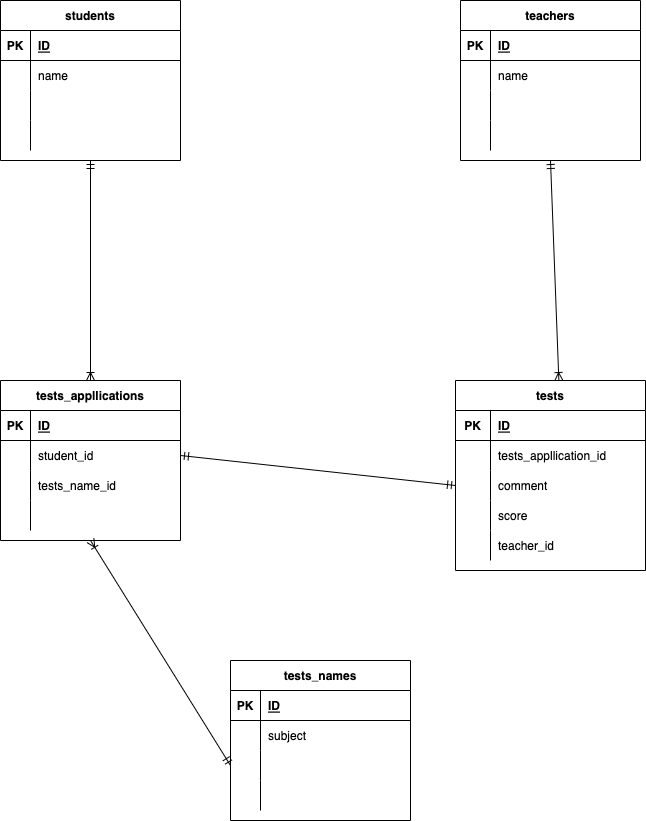

The diagram above was exported from draw.io. Its source (the exported page's mxGraphModel, read from the mxfile embedded in the PNG):
<mxGraphModel dx="723" dy="627" grid="1" gridSize="10" guides="1" tooltips="1" connect="1" arrows="1" fold="1" page="1" pageScale="1" pageWidth="827" pageHeight="1169" math="0" shadow="0">
  <root>
    <mxCell id="0" />
    <mxCell id="1" parent="0" />
    <mxCell id="2" value="students" style="shape=table;startSize=30;container=1;collapsible=1;childLayout=tableLayout;fixedRows=1;rowLines=0;fontStyle=1;align=center;resizeLast=1;" vertex="1" parent="1">
      <mxGeometry x="40" y="340" width="180" height="160" as="geometry" />
    </mxCell>
    <mxCell id="3" value="" style="shape=partialRectangle;collapsible=0;dropTarget=0;pointerEvents=0;fillColor=none;top=0;left=0;bottom=1;right=0;points=[[0,0.5],[1,0.5]];portConstraint=eastwest;" vertex="1" parent="2">
      <mxGeometry y="30" width="180" height="30" as="geometry" />
    </mxCell>
    <mxCell id="4" value="PK" style="shape=partialRectangle;connectable=0;fillColor=none;top=0;left=0;bottom=0;right=0;fontStyle=1;overflow=hidden;" vertex="1" parent="3">
      <mxGeometry width="30" height="30" as="geometry">
        <mxRectangle width="30" height="30" as="alternateBounds" />
      </mxGeometry>
    </mxCell>
    <mxCell id="5" value="ID" style="shape=partialRectangle;connectable=0;fillColor=none;top=0;left=0;bottom=0;right=0;align=left;spacingLeft=6;fontStyle=5;overflow=hidden;" vertex="1" parent="3">
      <mxGeometry x="30" width="150" height="30" as="geometry">
        <mxRectangle width="150" height="30" as="alternateBounds" />
      </mxGeometry>
    </mxCell>
    <mxCell id="6" value="" style="shape=partialRectangle;collapsible=0;dropTarget=0;pointerEvents=0;fillColor=none;top=0;left=0;bottom=0;right=0;points=[[0,0.5],[1,0.5]];portConstraint=eastwest;" vertex="1" parent="2">
      <mxGeometry y="60" width="180" height="30" as="geometry" />
    </mxCell>
    <mxCell id="7" value="" style="shape=partialRectangle;connectable=0;fillColor=none;top=0;left=0;bottom=0;right=0;editable=1;overflow=hidden;" vertex="1" parent="6">
      <mxGeometry width="30" height="30" as="geometry">
        <mxRectangle width="30" height="30" as="alternateBounds" />
      </mxGeometry>
    </mxCell>
    <mxCell id="8" value="name" style="shape=partialRectangle;connectable=0;fillColor=none;top=0;left=0;bottom=0;right=0;align=left;spacingLeft=6;overflow=hidden;" vertex="1" parent="6">
      <mxGeometry x="30" width="150" height="30" as="geometry">
        <mxRectangle width="150" height="30" as="alternateBounds" />
      </mxGeometry>
    </mxCell>
    <mxCell id="9" value="" style="shape=partialRectangle;collapsible=0;dropTarget=0;pointerEvents=0;fillColor=none;top=0;left=0;bottom=0;right=0;points=[[0,0.5],[1,0.5]];portConstraint=eastwest;" vertex="1" parent="2">
      <mxGeometry y="90" width="180" height="30" as="geometry" />
    </mxCell>
    <mxCell id="10" value="" style="shape=partialRectangle;connectable=0;fillColor=none;top=0;left=0;bottom=0;right=0;editable=1;overflow=hidden;" vertex="1" parent="9">
      <mxGeometry width="30" height="30" as="geometry">
        <mxRectangle width="30" height="30" as="alternateBounds" />
      </mxGeometry>
    </mxCell>
    <mxCell id="11" value="" style="shape=partialRectangle;connectable=0;fillColor=none;top=0;left=0;bottom=0;right=0;align=left;spacingLeft=6;overflow=hidden;" vertex="1" parent="9">
      <mxGeometry x="30" width="150" height="30" as="geometry">
        <mxRectangle width="150" height="30" as="alternateBounds" />
      </mxGeometry>
    </mxCell>
    <mxCell id="12" value="" style="shape=partialRectangle;collapsible=0;dropTarget=0;pointerEvents=0;fillColor=none;top=0;left=0;bottom=0;right=0;points=[[0,0.5],[1,0.5]];portConstraint=eastwest;" vertex="1" parent="2">
      <mxGeometry y="120" width="180" height="30" as="geometry" />
    </mxCell>
    <mxCell id="13" value="" style="shape=partialRectangle;connectable=0;fillColor=none;top=0;left=0;bottom=0;right=0;editable=1;overflow=hidden;" vertex="1" parent="12">
      <mxGeometry width="30" height="30" as="geometry">
        <mxRectangle width="30" height="30" as="alternateBounds" />
      </mxGeometry>
    </mxCell>
    <mxCell id="14" value="" style="shape=partialRectangle;connectable=0;fillColor=none;top=0;left=0;bottom=0;right=0;align=left;spacingLeft=6;overflow=hidden;" vertex="1" parent="12">
      <mxGeometry x="30" width="150" height="30" as="geometry">
        <mxRectangle width="150" height="30" as="alternateBounds" />
      </mxGeometry>
    </mxCell>
    <mxCell id="28" value="teachers" style="shape=table;startSize=30;container=1;collapsible=1;childLayout=tableLayout;fixedRows=1;rowLines=0;fontStyle=1;align=center;resizeLast=1;" vertex="1" parent="1">
      <mxGeometry x="500" y="340" width="180" height="160" as="geometry" />
    </mxCell>
    <mxCell id="29" value="" style="shape=partialRectangle;collapsible=0;dropTarget=0;pointerEvents=0;fillColor=none;top=0;left=0;bottom=1;right=0;points=[[0,0.5],[1,0.5]];portConstraint=eastwest;" vertex="1" parent="28">
      <mxGeometry y="30" width="180" height="30" as="geometry" />
    </mxCell>
    <mxCell id="30" value="PK" style="shape=partialRectangle;connectable=0;fillColor=none;top=0;left=0;bottom=0;right=0;fontStyle=1;overflow=hidden;" vertex="1" parent="29">
      <mxGeometry width="30" height="30" as="geometry">
        <mxRectangle width="30" height="30" as="alternateBounds" />
      </mxGeometry>
    </mxCell>
    <mxCell id="31" value="ID" style="shape=partialRectangle;connectable=0;fillColor=none;top=0;left=0;bottom=0;right=0;align=left;spacingLeft=6;fontStyle=5;overflow=hidden;" vertex="1" parent="29">
      <mxGeometry x="30" width="150" height="30" as="geometry">
        <mxRectangle width="150" height="30" as="alternateBounds" />
      </mxGeometry>
    </mxCell>
    <mxCell id="32" value="" style="shape=partialRectangle;collapsible=0;dropTarget=0;pointerEvents=0;fillColor=none;top=0;left=0;bottom=0;right=0;points=[[0,0.5],[1,0.5]];portConstraint=eastwest;" vertex="1" parent="28">
      <mxGeometry y="60" width="180" height="30" as="geometry" />
    </mxCell>
    <mxCell id="33" value="" style="shape=partialRectangle;connectable=0;fillColor=none;top=0;left=0;bottom=0;right=0;editable=1;overflow=hidden;" vertex="1" parent="32">
      <mxGeometry width="30" height="30" as="geometry">
        <mxRectangle width="30" height="30" as="alternateBounds" />
      </mxGeometry>
    </mxCell>
    <mxCell id="34" value="name" style="shape=partialRectangle;connectable=0;fillColor=none;top=0;left=0;bottom=0;right=0;align=left;spacingLeft=6;overflow=hidden;" vertex="1" parent="32">
      <mxGeometry x="30" width="150" height="30" as="geometry">
        <mxRectangle width="150" height="30" as="alternateBounds" />
      </mxGeometry>
    </mxCell>
    <mxCell id="35" value="" style="shape=partialRectangle;collapsible=0;dropTarget=0;pointerEvents=0;fillColor=none;top=0;left=0;bottom=0;right=0;points=[[0,0.5],[1,0.5]];portConstraint=eastwest;" vertex="1" parent="28">
      <mxGeometry y="90" width="180" height="30" as="geometry" />
    </mxCell>
    <mxCell id="36" value="" style="shape=partialRectangle;connectable=0;fillColor=none;top=0;left=0;bottom=0;right=0;editable=1;overflow=hidden;" vertex="1" parent="35">
      <mxGeometry width="30" height="30" as="geometry">
        <mxRectangle width="30" height="30" as="alternateBounds" />
      </mxGeometry>
    </mxCell>
    <mxCell id="37" value="" style="shape=partialRectangle;connectable=0;fillColor=none;top=0;left=0;bottom=0;right=0;align=left;spacingLeft=6;overflow=hidden;" vertex="1" parent="35">
      <mxGeometry x="30" width="150" height="30" as="geometry">
        <mxRectangle width="150" height="30" as="alternateBounds" />
      </mxGeometry>
    </mxCell>
    <mxCell id="38" value="" style="shape=partialRectangle;collapsible=0;dropTarget=0;pointerEvents=0;fillColor=none;top=0;left=0;bottom=0;right=0;points=[[0,0.5],[1,0.5]];portConstraint=eastwest;" vertex="1" parent="28">
      <mxGeometry y="120" width="180" height="30" as="geometry" />
    </mxCell>
    <mxCell id="39" value="" style="shape=partialRectangle;connectable=0;fillColor=none;top=0;left=0;bottom=0;right=0;editable=1;overflow=hidden;" vertex="1" parent="38">
      <mxGeometry width="30" height="30" as="geometry">
        <mxRectangle width="30" height="30" as="alternateBounds" />
      </mxGeometry>
    </mxCell>
    <mxCell id="40" value="" style="shape=partialRectangle;connectable=0;fillColor=none;top=0;left=0;bottom=0;right=0;align=left;spacingLeft=6;overflow=hidden;" vertex="1" parent="38">
      <mxGeometry x="30" width="150" height="30" as="geometry">
        <mxRectangle width="150" height="30" as="alternateBounds" />
      </mxGeometry>
    </mxCell>
    <mxCell id="41" value="tests" style="shape=table;startSize=30;container=1;collapsible=1;childLayout=tableLayout;fixedRows=1;rowLines=0;fontStyle=1;align=center;resizeLast=1;" vertex="1" parent="1">
      <mxGeometry x="495" y="720" width="190" height="190" as="geometry" />
    </mxCell>
    <mxCell id="42" value="" style="shape=partialRectangle;collapsible=0;dropTarget=0;pointerEvents=0;fillColor=none;top=0;left=0;bottom=1;right=0;points=[[0,0.5],[1,0.5]];portConstraint=eastwest;" vertex="1" parent="41">
      <mxGeometry y="30" width="190" height="30" as="geometry" />
    </mxCell>
    <mxCell id="43" value="PK" style="shape=partialRectangle;connectable=0;fillColor=none;top=0;left=0;bottom=0;right=0;fontStyle=1;overflow=hidden;" vertex="1" parent="42">
      <mxGeometry width="35" height="30" as="geometry">
        <mxRectangle width="35" height="30" as="alternateBounds" />
      </mxGeometry>
    </mxCell>
    <mxCell id="44" value="ID" style="shape=partialRectangle;connectable=0;fillColor=none;top=0;left=0;bottom=0;right=0;align=left;spacingLeft=6;fontStyle=5;overflow=hidden;" vertex="1" parent="42">
      <mxGeometry x="35" width="155" height="30" as="geometry">
        <mxRectangle width="155" height="30" as="alternateBounds" />
      </mxGeometry>
    </mxCell>
    <mxCell id="51" value="" style="shape=partialRectangle;collapsible=0;dropTarget=0;pointerEvents=0;fillColor=none;top=0;left=0;bottom=0;right=0;points=[[0,0.5],[1,0.5]];portConstraint=eastwest;" vertex="1" parent="41">
      <mxGeometry y="60" width="190" height="30" as="geometry" />
    </mxCell>
    <mxCell id="52" value="" style="shape=partialRectangle;connectable=0;fillColor=none;top=0;left=0;bottom=0;right=0;editable=1;overflow=hidden;" vertex="1" parent="51">
      <mxGeometry width="35" height="30" as="geometry">
        <mxRectangle width="35" height="30" as="alternateBounds" />
      </mxGeometry>
    </mxCell>
    <mxCell id="53" value="tests_appllication_id" style="shape=partialRectangle;connectable=0;fillColor=none;top=0;left=0;bottom=0;right=0;align=left;spacingLeft=6;overflow=hidden;" vertex="1" parent="51">
      <mxGeometry x="35" width="155" height="30" as="geometry">
        <mxRectangle width="155" height="30" as="alternateBounds" />
      </mxGeometry>
    </mxCell>
    <mxCell id="48" value="" style="shape=partialRectangle;collapsible=0;dropTarget=0;pointerEvents=0;fillColor=none;top=0;left=0;bottom=0;right=0;points=[[0,0.5],[1,0.5]];portConstraint=eastwest;" vertex="1" parent="41">
      <mxGeometry y="90" width="190" height="30" as="geometry" />
    </mxCell>
    <mxCell id="49" value="" style="shape=partialRectangle;connectable=0;fillColor=none;top=0;left=0;bottom=0;right=0;editable=1;overflow=hidden;" vertex="1" parent="48">
      <mxGeometry width="35" height="30" as="geometry">
        <mxRectangle width="35" height="30" as="alternateBounds" />
      </mxGeometry>
    </mxCell>
    <mxCell id="50" value="comment" style="shape=partialRectangle;connectable=0;fillColor=none;top=0;left=0;bottom=0;right=0;align=left;spacingLeft=6;overflow=hidden;" vertex="1" parent="48">
      <mxGeometry x="35" width="155" height="30" as="geometry">
        <mxRectangle width="155" height="30" as="alternateBounds" />
      </mxGeometry>
    </mxCell>
    <mxCell id="45" value="" style="shape=partialRectangle;collapsible=0;dropTarget=0;pointerEvents=0;fillColor=none;top=0;left=0;bottom=0;right=0;points=[[0,0.5],[1,0.5]];portConstraint=eastwest;" vertex="1" parent="41">
      <mxGeometry y="120" width="190" height="30" as="geometry" />
    </mxCell>
    <mxCell id="46" value="" style="shape=partialRectangle;connectable=0;fillColor=none;top=0;left=0;bottom=0;right=0;editable=1;overflow=hidden;" vertex="1" parent="45">
      <mxGeometry width="35" height="30" as="geometry">
        <mxRectangle width="35" height="30" as="alternateBounds" />
      </mxGeometry>
    </mxCell>
    <mxCell id="47" value="score" style="shape=partialRectangle;connectable=0;fillColor=none;top=0;left=0;bottom=0;right=0;align=left;spacingLeft=6;overflow=hidden;" vertex="1" parent="45">
      <mxGeometry x="35" width="155" height="30" as="geometry">
        <mxRectangle width="155" height="30" as="alternateBounds" />
      </mxGeometry>
    </mxCell>
    <mxCell id="118" value="" style="shape=partialRectangle;collapsible=0;dropTarget=0;pointerEvents=0;fillColor=none;top=0;left=0;bottom=0;right=0;points=[[0,0.5],[1,0.5]];portConstraint=eastwest;" vertex="1" parent="41">
      <mxGeometry y="150" width="190" height="30" as="geometry" />
    </mxCell>
    <mxCell id="119" value="" style="shape=partialRectangle;connectable=0;fillColor=none;top=0;left=0;bottom=0;right=0;editable=1;overflow=hidden;" vertex="1" parent="118">
      <mxGeometry width="35" height="30" as="geometry">
        <mxRectangle width="35" height="30" as="alternateBounds" />
      </mxGeometry>
    </mxCell>
    <mxCell id="120" value="teacher_id" style="shape=partialRectangle;connectable=0;fillColor=none;top=0;left=0;bottom=0;right=0;align=left;spacingLeft=6;overflow=hidden;" vertex="1" parent="118">
      <mxGeometry x="35" width="155" height="30" as="geometry">
        <mxRectangle width="155" height="30" as="alternateBounds" />
      </mxGeometry>
    </mxCell>
    <mxCell id="85" value="tests_names" style="shape=table;startSize=30;container=1;collapsible=1;childLayout=tableLayout;fixedRows=1;rowLines=0;fontStyle=1;align=center;resizeLast=1;" vertex="1" parent="1">
      <mxGeometry x="270" y="1000" width="180" height="160" as="geometry" />
    </mxCell>
    <mxCell id="86" value="" style="shape=partialRectangle;collapsible=0;dropTarget=0;pointerEvents=0;fillColor=none;top=0;left=0;bottom=1;right=0;points=[[0,0.5],[1,0.5]];portConstraint=eastwest;" vertex="1" parent="85">
      <mxGeometry y="30" width="180" height="30" as="geometry" />
    </mxCell>
    <mxCell id="87" value="PK" style="shape=partialRectangle;connectable=0;fillColor=none;top=0;left=0;bottom=0;right=0;fontStyle=1;overflow=hidden;" vertex="1" parent="86">
      <mxGeometry width="30" height="30" as="geometry">
        <mxRectangle width="30" height="30" as="alternateBounds" />
      </mxGeometry>
    </mxCell>
    <mxCell id="88" value="ID" style="shape=partialRectangle;connectable=0;fillColor=none;top=0;left=0;bottom=0;right=0;align=left;spacingLeft=6;fontStyle=5;overflow=hidden;" vertex="1" parent="86">
      <mxGeometry x="30" width="150" height="30" as="geometry">
        <mxRectangle width="150" height="30" as="alternateBounds" />
      </mxGeometry>
    </mxCell>
    <mxCell id="92" value="" style="shape=partialRectangle;collapsible=0;dropTarget=0;pointerEvents=0;fillColor=none;top=0;left=0;bottom=0;right=0;points=[[0,0.5],[1,0.5]];portConstraint=eastwest;" vertex="1" parent="85">
      <mxGeometry y="60" width="180" height="30" as="geometry" />
    </mxCell>
    <mxCell id="93" value="" style="shape=partialRectangle;connectable=0;fillColor=none;top=0;left=0;bottom=0;right=0;editable=1;overflow=hidden;" vertex="1" parent="92">
      <mxGeometry width="30" height="30" as="geometry">
        <mxRectangle width="30" height="30" as="alternateBounds" />
      </mxGeometry>
    </mxCell>
    <mxCell id="94" value="subject" style="shape=partialRectangle;connectable=0;fillColor=none;top=0;left=0;bottom=0;right=0;align=left;spacingLeft=6;overflow=hidden;" vertex="1" parent="92">
      <mxGeometry x="30" width="150" height="30" as="geometry">
        <mxRectangle width="150" height="30" as="alternateBounds" />
      </mxGeometry>
    </mxCell>
    <mxCell id="89" value="" style="shape=partialRectangle;collapsible=0;dropTarget=0;pointerEvents=0;fillColor=none;top=0;left=0;bottom=0;right=0;points=[[0,0.5],[1,0.5]];portConstraint=eastwest;" vertex="1" parent="85">
      <mxGeometry y="90" width="180" height="30" as="geometry" />
    </mxCell>
    <mxCell id="90" value="" style="shape=partialRectangle;connectable=0;fillColor=none;top=0;left=0;bottom=0;right=0;editable=1;overflow=hidden;" vertex="1" parent="89">
      <mxGeometry width="30" height="30" as="geometry">
        <mxRectangle width="30" height="30" as="alternateBounds" />
      </mxGeometry>
    </mxCell>
    <mxCell id="91" value="" style="shape=partialRectangle;connectable=0;fillColor=none;top=0;left=0;bottom=0;right=0;align=left;spacingLeft=6;overflow=hidden;" vertex="1" parent="89">
      <mxGeometry x="30" width="150" height="30" as="geometry">
        <mxRectangle width="150" height="30" as="alternateBounds" />
      </mxGeometry>
    </mxCell>
    <mxCell id="95" value="" style="shape=partialRectangle;collapsible=0;dropTarget=0;pointerEvents=0;fillColor=none;top=0;left=0;bottom=0;right=0;points=[[0,0.5],[1,0.5]];portConstraint=eastwest;" vertex="1" parent="85">
      <mxGeometry y="120" width="180" height="30" as="geometry" />
    </mxCell>
    <mxCell id="96" value="" style="shape=partialRectangle;connectable=0;fillColor=none;top=0;left=0;bottom=0;right=0;editable=1;overflow=hidden;" vertex="1" parent="95">
      <mxGeometry width="30" height="30" as="geometry">
        <mxRectangle width="30" height="30" as="alternateBounds" />
      </mxGeometry>
    </mxCell>
    <mxCell id="97" value="" style="shape=partialRectangle;connectable=0;fillColor=none;top=0;left=0;bottom=0;right=0;align=left;spacingLeft=6;overflow=hidden;" vertex="1" parent="95">
      <mxGeometry x="30" width="150" height="30" as="geometry">
        <mxRectangle width="150" height="30" as="alternateBounds" />
      </mxGeometry>
    </mxCell>
    <mxCell id="98" value="" style="fontSize=12;html=1;endArrow=ERoneToMany;startArrow=ERmandOne;exitX=0.5;exitY=1;exitDx=0;exitDy=0;entryX=0.5;entryY=0;entryDx=0;entryDy=0;" edge="1" parent="1" source="2" target="99">
      <mxGeometry width="100" height="100" relative="1" as="geometry">
        <mxPoint x="300" y="670" as="sourcePoint" />
        <mxPoint x="240" y="670" as="targetPoint" />
      </mxGeometry>
    </mxCell>
    <mxCell id="99" value="tests_appllications" style="shape=table;startSize=30;container=1;collapsible=1;childLayout=tableLayout;fixedRows=1;rowLines=0;fontStyle=1;align=center;resizeLast=1;" vertex="1" parent="1">
      <mxGeometry x="40" y="720" width="180" height="160" as="geometry" />
    </mxCell>
    <mxCell id="100" value="" style="shape=partialRectangle;collapsible=0;dropTarget=0;pointerEvents=0;fillColor=none;top=0;left=0;bottom=1;right=0;points=[[0,0.5],[1,0.5]];portConstraint=eastwest;" vertex="1" parent="99">
      <mxGeometry y="30" width="180" height="30" as="geometry" />
    </mxCell>
    <mxCell id="101" value="PK" style="shape=partialRectangle;connectable=0;fillColor=none;top=0;left=0;bottom=0;right=0;fontStyle=1;overflow=hidden;" vertex="1" parent="100">
      <mxGeometry width="30" height="30" as="geometry">
        <mxRectangle width="30" height="30" as="alternateBounds" />
      </mxGeometry>
    </mxCell>
    <mxCell id="102" value="ID" style="shape=partialRectangle;connectable=0;fillColor=none;top=0;left=0;bottom=0;right=0;align=left;spacingLeft=6;fontStyle=5;overflow=hidden;" vertex="1" parent="100">
      <mxGeometry x="30" width="150" height="30" as="geometry">
        <mxRectangle width="150" height="30" as="alternateBounds" />
      </mxGeometry>
    </mxCell>
    <mxCell id="103" value="" style="shape=partialRectangle;collapsible=0;dropTarget=0;pointerEvents=0;fillColor=none;top=0;left=0;bottom=0;right=0;points=[[0,0.5],[1,0.5]];portConstraint=eastwest;" vertex="1" parent="99">
      <mxGeometry y="60" width="180" height="30" as="geometry" />
    </mxCell>
    <mxCell id="104" value="" style="shape=partialRectangle;connectable=0;fillColor=none;top=0;left=0;bottom=0;right=0;editable=1;overflow=hidden;" vertex="1" parent="103">
      <mxGeometry width="30" height="30" as="geometry">
        <mxRectangle width="30" height="30" as="alternateBounds" />
      </mxGeometry>
    </mxCell>
    <mxCell id="105" value="student_id" style="shape=partialRectangle;connectable=0;fillColor=none;top=0;left=0;bottom=0;right=0;align=left;spacingLeft=6;overflow=hidden;" vertex="1" parent="103">
      <mxGeometry x="30" width="150" height="30" as="geometry">
        <mxRectangle width="150" height="30" as="alternateBounds" />
      </mxGeometry>
    </mxCell>
    <mxCell id="106" value="" style="shape=partialRectangle;collapsible=0;dropTarget=0;pointerEvents=0;fillColor=none;top=0;left=0;bottom=0;right=0;points=[[0,0.5],[1,0.5]];portConstraint=eastwest;" vertex="1" parent="99">
      <mxGeometry y="90" width="180" height="30" as="geometry" />
    </mxCell>
    <mxCell id="107" value="" style="shape=partialRectangle;connectable=0;fillColor=none;top=0;left=0;bottom=0;right=0;editable=1;overflow=hidden;" vertex="1" parent="106">
      <mxGeometry width="30" height="30" as="geometry">
        <mxRectangle width="30" height="30" as="alternateBounds" />
      </mxGeometry>
    </mxCell>
    <mxCell id="108" value="tests_name_id" style="shape=partialRectangle;connectable=0;fillColor=none;top=0;left=0;bottom=0;right=0;align=left;spacingLeft=6;overflow=hidden;" vertex="1" parent="106">
      <mxGeometry x="30" width="150" height="30" as="geometry">
        <mxRectangle width="150" height="30" as="alternateBounds" />
      </mxGeometry>
    </mxCell>
    <mxCell id="109" value="" style="shape=partialRectangle;collapsible=0;dropTarget=0;pointerEvents=0;fillColor=none;top=0;left=0;bottom=0;right=0;points=[[0,0.5],[1,0.5]];portConstraint=eastwest;" vertex="1" parent="99">
      <mxGeometry y="120" width="180" height="30" as="geometry" />
    </mxCell>
    <mxCell id="110" value="" style="shape=partialRectangle;connectable=0;fillColor=none;top=0;left=0;bottom=0;right=0;editable=1;overflow=hidden;" vertex="1" parent="109">
      <mxGeometry width="30" height="30" as="geometry">
        <mxRectangle width="30" height="30" as="alternateBounds" />
      </mxGeometry>
    </mxCell>
    <mxCell id="111" value="" style="shape=partialRectangle;connectable=0;fillColor=none;top=0;left=0;bottom=0;right=0;align=left;spacingLeft=6;overflow=hidden;" vertex="1" parent="109">
      <mxGeometry x="30" width="150" height="30" as="geometry">
        <mxRectangle width="150" height="30" as="alternateBounds" />
      </mxGeometry>
    </mxCell>
    <mxCell id="114" value="" style="fontSize=12;html=1;endArrow=ERoneToMany;startArrow=ERmandOne;entryX=0.544;entryY=0;entryDx=0;entryDy=0;entryPerimeter=0;exitX=0.5;exitY=1;exitDx=0;exitDy=0;" edge="1" parent="1" source="28" target="41">
      <mxGeometry width="100" height="100" relative="1" as="geometry">
        <mxPoint x="300" y="730" as="sourcePoint" />
        <mxPoint x="400" y="630" as="targetPoint" />
      </mxGeometry>
    </mxCell>
    <mxCell id="115" value="" style="fontSize=12;html=1;endArrow=ERoneToMany;startArrow=ERmandOne;exitX=0;exitY=0.5;exitDx=0;exitDy=0;entryX=0.5;entryY=1;entryDx=0;entryDy=0;" edge="1" parent="1" source="89" target="99">
      <mxGeometry width="100" height="100" relative="1" as="geometry">
        <mxPoint x="300" y="910" as="sourcePoint" />
        <mxPoint x="110" y="950" as="targetPoint" />
      </mxGeometry>
    </mxCell>
    <mxCell id="121" value="" style="fontSize=12;html=1;endArrow=ERmandOne;startArrow=ERmandOne;entryX=0;entryY=0.5;entryDx=0;entryDy=0;exitX=1;exitY=0.5;exitDx=0;exitDy=0;" edge="1" parent="1" source="103" target="48">
      <mxGeometry width="100" height="100" relative="1" as="geometry">
        <mxPoint x="300" y="865" as="sourcePoint" />
        <mxPoint x="400" y="765" as="targetPoint" />
      </mxGeometry>
    </mxCell>
  </root>
</mxGraphModel>